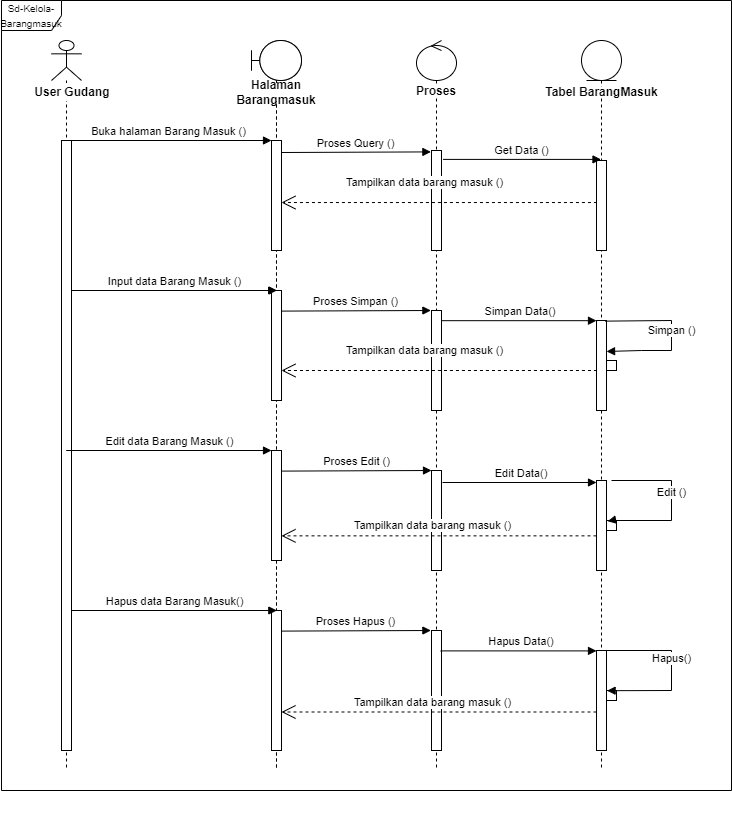

The diagram above was exported from draw.io. Its source (the exported page's mxGraphModel, read from the mxfile embedded in the PNG):
<mxGraphModel dx="2693" dy="690" grid="1" gridSize="10" guides="1" tooltips="1" connect="1" arrows="1" fold="1" page="1" pageScale="1" pageWidth="850" pageHeight="1100" math="0" shadow="0">
  <root>
    <mxCell id="0" />
    <mxCell id="1" parent="0" />
    <mxCell id="VZegrP3cLaU8h4XLZWnM-1" value="" style="shape=umlLifeline;participant=umlBoundary;perimeter=lifelinePerimeter;whiteSpace=wrap;html=1;container=1;collapsible=0;recursiveResize=0;verticalAlign=top;spacingTop=36;outlineConnect=0;" vertex="1" parent="1">
      <mxGeometry x="220" y="110" width="50" height="730" as="geometry" />
    </mxCell>
    <mxCell id="VZegrP3cLaU8h4XLZWnM-2" value="" style="html=1;points=[];perimeter=orthogonalPerimeter;fillColor=#FFFFFF;" vertex="1" parent="VZegrP3cLaU8h4XLZWnM-1">
      <mxGeometry x="20" y="100" width="10" height="110" as="geometry" />
    </mxCell>
    <mxCell id="VZegrP3cLaU8h4XLZWnM-3" value="" style="html=1;points=[];perimeter=orthogonalPerimeter;fillColor=#FFFFFF;" vertex="1" parent="VZegrP3cLaU8h4XLZWnM-1">
      <mxGeometry x="20.00999999999999" y="250" width="10" height="110" as="geometry" />
    </mxCell>
    <mxCell id="VZegrP3cLaU8h4XLZWnM-4" value="Input data Barang ()" style="html=1;verticalAlign=bottom;endArrow=block;rounded=0;" edge="1" parent="VZegrP3cLaU8h4XLZWnM-1">
      <mxGeometry width="80" relative="1" as="geometry">
        <mxPoint x="-180.00333333333322" y="250" as="sourcePoint" />
        <mxPoint x="25.33000000000004" y="250" as="targetPoint" />
      </mxGeometry>
    </mxCell>
    <mxCell id="VZegrP3cLaU8h4XLZWnM-5" value="" style="shape=umlLifeline;participant=umlBoundary;perimeter=lifelinePerimeter;whiteSpace=wrap;html=1;container=1;collapsible=0;recursiveResize=0;verticalAlign=top;spacingTop=36;outlineConnect=0;" vertex="1" parent="VZegrP3cLaU8h4XLZWnM-1">
      <mxGeometry width="50" height="730" as="geometry" />
    </mxCell>
    <mxCell id="VZegrP3cLaU8h4XLZWnM-6" value="" style="html=1;points=[];perimeter=orthogonalPerimeter;fillColor=#FFFFFF;" vertex="1" parent="VZegrP3cLaU8h4XLZWnM-5">
      <mxGeometry x="20" y="100" width="10" height="110" as="geometry" />
    </mxCell>
    <mxCell id="VZegrP3cLaU8h4XLZWnM-7" value="" style="html=1;points=[];perimeter=orthogonalPerimeter;fillColor=#FFFFFF;" vertex="1" parent="VZegrP3cLaU8h4XLZWnM-5">
      <mxGeometry x="20.00999999999999" y="250" width="10" height="110" as="geometry" />
    </mxCell>
    <mxCell id="VZegrP3cLaU8h4XLZWnM-8" value="" style="html=1;points=[];perimeter=orthogonalPerimeter;fillColor=#FFFFFF;" vertex="1" parent="VZegrP3cLaU8h4XLZWnM-5">
      <mxGeometry x="19.99999999999999" y="410" width="10" height="110" as="geometry" />
    </mxCell>
    <mxCell id="VZegrP3cLaU8h4XLZWnM-9" value="" style="html=1;points=[];perimeter=orthogonalPerimeter;fillColor=#FFFFFF;" vertex="1" parent="VZegrP3cLaU8h4XLZWnM-5">
      <mxGeometry x="20" y="570" width="10" height="140" as="geometry" />
    </mxCell>
    <mxCell id="VZegrP3cLaU8h4XLZWnM-10" value="" style="shape=umlLifeline;participant=umlControl;perimeter=lifelinePerimeter;whiteSpace=wrap;html=1;container=1;collapsible=0;recursiveResize=0;verticalAlign=top;spacingTop=36;outlineConnect=0;" vertex="1" parent="1">
      <mxGeometry x="385" y="110" width="40" height="730" as="geometry" />
    </mxCell>
    <mxCell id="VZegrP3cLaU8h4XLZWnM-11" value="&lt;b&gt;Proses&lt;/b&gt;" style="rounded=0;whiteSpace=wrap;html=1;fillColor=#FFFFFF;strokeColor=#FFFFFF;" vertex="1" parent="VZegrP3cLaU8h4XLZWnM-10">
      <mxGeometry x="5" y="46" width="30" height="10" as="geometry" />
    </mxCell>
    <mxCell id="VZegrP3cLaU8h4XLZWnM-12" value="" style="html=1;points=[];perimeter=orthogonalPerimeter;fillColor=#FFFFFF;" vertex="1" parent="VZegrP3cLaU8h4XLZWnM-10">
      <mxGeometry x="15" y="110" width="10" height="100" as="geometry" />
    </mxCell>
    <mxCell id="VZegrP3cLaU8h4XLZWnM-13" value="" style="html=1;points=[];perimeter=orthogonalPerimeter;fillColor=#FFFFFF;" vertex="1" parent="VZegrP3cLaU8h4XLZWnM-10">
      <mxGeometry x="15" y="270" width="10" height="100" as="geometry" />
    </mxCell>
    <mxCell id="VZegrP3cLaU8h4XLZWnM-14" value="" style="html=1;points=[];perimeter=orthogonalPerimeter;fillColor=#FFFFFF;" vertex="1" parent="VZegrP3cLaU8h4XLZWnM-10">
      <mxGeometry x="15" y="430" width="10" height="100" as="geometry" />
    </mxCell>
    <mxCell id="VZegrP3cLaU8h4XLZWnM-15" value="" style="html=1;points=[];perimeter=orthogonalPerimeter;fillColor=#FFFFFF;" vertex="1" parent="VZegrP3cLaU8h4XLZWnM-10">
      <mxGeometry x="15" y="590" width="10" height="120" as="geometry" />
    </mxCell>
    <mxCell id="VZegrP3cLaU8h4XLZWnM-16" value="" style="shape=umlLifeline;participant=umlEntity;perimeter=lifelinePerimeter;whiteSpace=wrap;html=1;container=1;collapsible=0;recursiveResize=0;verticalAlign=top;spacingTop=36;outlineConnect=0;" vertex="1" parent="1">
      <mxGeometry x="550" y="110" width="40" height="730" as="geometry" />
    </mxCell>
    <mxCell id="VZegrP3cLaU8h4XLZWnM-17" value="" style="html=1;points=[];perimeter=orthogonalPerimeter;fillColor=#FFFFFF;" vertex="1" parent="VZegrP3cLaU8h4XLZWnM-16">
      <mxGeometry x="15" y="120" width="10" height="90" as="geometry" />
    </mxCell>
    <mxCell id="VZegrP3cLaU8h4XLZWnM-18" value="" style="html=1;points=[];perimeter=orthogonalPerimeter;fillColor=#FFFFFF;" vertex="1" parent="VZegrP3cLaU8h4XLZWnM-16">
      <mxGeometry x="15" y="280" width="10" height="90" as="geometry" />
    </mxCell>
    <mxCell id="VZegrP3cLaU8h4XLZWnM-19" value="Simpan ()" style="html=1;verticalAlign=bottom;endArrow=block;rounded=0;exitX=0.867;exitY=0.007;exitDx=0;exitDy=0;exitPerimeter=0;entryX=1.007;entryY=0.344;entryDx=0;entryDy=0;entryPerimeter=0;" edge="1" parent="VZegrP3cLaU8h4XLZWnM-16" source="VZegrP3cLaU8h4XLZWnM-18" target="VZegrP3cLaU8h4XLZWnM-18">
      <mxGeometry x="0.0706" width="80" relative="1" as="geometry">
        <mxPoint x="-10" y="279.58000000000004" as="sourcePoint" />
        <mxPoint x="30" y="310" as="targetPoint" />
        <Array as="points">
          <mxPoint x="90" y="280" />
          <mxPoint x="90" y="290" />
          <mxPoint x="90" y="310" />
          <mxPoint x="60" y="310" />
        </Array>
        <mxPoint as="offset" />
      </mxGeometry>
    </mxCell>
    <mxCell id="VZegrP3cLaU8h4XLZWnM-20" value="" style="html=1;points=[];perimeter=orthogonalPerimeter;fillColor=#FFFFFF;" vertex="1" parent="VZegrP3cLaU8h4XLZWnM-16">
      <mxGeometry x="25" y="320" width="10" height="10" as="geometry" />
    </mxCell>
    <mxCell id="VZegrP3cLaU8h4XLZWnM-21" value="" style="html=1;points=[];perimeter=orthogonalPerimeter;fillColor=#FFFFFF;" vertex="1" parent="VZegrP3cLaU8h4XLZWnM-16">
      <mxGeometry x="15" y="440" width="10" height="90" as="geometry" />
    </mxCell>
    <mxCell id="VZegrP3cLaU8h4XLZWnM-22" value="" style="html=1;points=[];perimeter=orthogonalPerimeter;fillColor=#FFFFFF;" vertex="1" parent="VZegrP3cLaU8h4XLZWnM-16">
      <mxGeometry x="25" y="480" width="10" height="10" as="geometry" />
    </mxCell>
    <mxCell id="VZegrP3cLaU8h4XLZWnM-23" value="" style="html=1;points=[];perimeter=orthogonalPerimeter;fillColor=#FFFFFF;" vertex="1" parent="VZegrP3cLaU8h4XLZWnM-16">
      <mxGeometry x="15" y="610" width="10" height="100" as="geometry" />
    </mxCell>
    <mxCell id="VZegrP3cLaU8h4XLZWnM-24" value="" style="html=1;points=[];perimeter=orthogonalPerimeter;fillColor=#FFFFFF;" vertex="1" parent="VZegrP3cLaU8h4XLZWnM-16">
      <mxGeometry x="25" y="650" width="10" height="10" as="geometry" />
    </mxCell>
    <mxCell id="VZegrP3cLaU8h4XLZWnM-25" value="Buka halaman Barang Masuk ()" style="html=1;verticalAlign=bottom;endArrow=block;rounded=0;" edge="1" parent="1" source="VZegrP3cLaU8h4XLZWnM-26">
      <mxGeometry width="80" relative="1" as="geometry">
        <mxPoint x="80" y="210" as="sourcePoint" />
        <mxPoint x="240" y="210" as="targetPoint" />
      </mxGeometry>
    </mxCell>
    <mxCell id="VZegrP3cLaU8h4XLZWnM-26" value="" style="shape=umlLifeline;participant=umlActor;perimeter=lifelinePerimeter;whiteSpace=wrap;html=1;container=1;collapsible=0;recursiveResize=0;verticalAlign=top;spacingTop=36;outlineConnect=0;" vertex="1" parent="1">
      <mxGeometry x="20" y="110" width="30" height="730" as="geometry" />
    </mxCell>
    <mxCell id="VZegrP3cLaU8h4XLZWnM-27" value="" style="html=1;points=[];perimeter=orthogonalPerimeter;fillColor=#FFFFFF;" vertex="1" parent="VZegrP3cLaU8h4XLZWnM-26">
      <mxGeometry x="10" y="100" width="10" height="610" as="geometry" />
    </mxCell>
    <mxCell id="VZegrP3cLaU8h4XLZWnM-28" value="Get Data ()" style="html=1;verticalAlign=bottom;endArrow=block;rounded=0;exitX=1.152;exitY=0.089;exitDx=0;exitDy=0;exitPerimeter=0;" edge="1" parent="1" source="VZegrP3cLaU8h4XLZWnM-12" target="VZegrP3cLaU8h4XLZWnM-16">
      <mxGeometry width="80" relative="1" as="geometry">
        <mxPoint x="413.6700000000001" y="250" as="sourcePoint" />
        <mxPoint x="560" y="250.64" as="targetPoint" />
      </mxGeometry>
    </mxCell>
    <mxCell id="VZegrP3cLaU8h4XLZWnM-30" value="&lt;b&gt;User Gudang&lt;/b&gt;" style="rounded=0;whiteSpace=wrap;html=1;fillColor=#FFFFFF;strokeColor=#FFFFFF;" vertex="1" parent="1">
      <mxGeometry x="2.5" y="153" width="77.5" height="17" as="geometry" />
    </mxCell>
    <mxCell id="VZegrP3cLaU8h4XLZWnM-31" value="&lt;b&gt;Halaman Barangmasuk&lt;/b&gt;" style="rounded=0;whiteSpace=wrap;html=1;fillColor=#FFFFFF;strokeColor=#FFFFFF;" vertex="1" parent="1">
      <mxGeometry x="193.13" y="153" width="103.75" height="17" as="geometry" />
    </mxCell>
    <mxCell id="VZegrP3cLaU8h4XLZWnM-32" value="Proses Query ()" style="html=1;verticalAlign=bottom;endArrow=block;rounded=0;entryX=-0.062;entryY=0.014;entryDx=0;entryDy=0;entryPerimeter=0;" edge="1" parent="1" target="VZegrP3cLaU8h4XLZWnM-12">
      <mxGeometry width="80" relative="1" as="geometry">
        <mxPoint x="250" y="222" as="sourcePoint" />
        <mxPoint x="400" y="260" as="targetPoint" />
      </mxGeometry>
    </mxCell>
    <mxCell id="VZegrP3cLaU8h4XLZWnM-33" value="&lt;b&gt;Tabel BarangMasuk&lt;/b&gt;" style="rounded=0;whiteSpace=wrap;html=1;fillColor=#FFFFFF;strokeColor=#FFFFFF;" vertex="1" parent="1">
      <mxGeometry x="512.5" y="156.5" width="115" height="10" as="geometry" />
    </mxCell>
    <mxCell id="VZegrP3cLaU8h4XLZWnM-34" value="Tampilkan data barang masuk ()" style="endArrow=open;endSize=12;dashed=1;html=1;rounded=0;exitX=0.045;exitY=0.467;exitDx=0;exitDy=0;exitPerimeter=0;" edge="1" parent="1" source="VZegrP3cLaU8h4XLZWnM-17" target="VZegrP3cLaU8h4XLZWnM-2">
      <mxGeometry x="0.0939" y="-20" width="160" relative="1" as="geometry">
        <mxPoint x="564.5" y="310" as="sourcePoint" />
        <mxPoint x="410" y="310" as="targetPoint" />
        <mxPoint as="offset" />
        <Array as="points" />
      </mxGeometry>
    </mxCell>
    <mxCell id="VZegrP3cLaU8h4XLZWnM-35" value="Input data Barang Masuk ()" style="html=1;verticalAlign=bottom;endArrow=block;rounded=0;" edge="1" parent="1">
      <mxGeometry width="80" relative="1" as="geometry">
        <mxPoint x="39.9966666666669" y="360" as="sourcePoint" />
        <mxPoint x="245.32999999999993" y="360" as="targetPoint" />
      </mxGeometry>
    </mxCell>
    <mxCell id="VZegrP3cLaU8h4XLZWnM-36" value="Proses Simpan ()" style="html=1;verticalAlign=bottom;endArrow=block;rounded=0;entryX=-0.062;entryY=0.014;entryDx=0;entryDy=0;entryPerimeter=0;" edge="1" parent="1">
      <mxGeometry width="80" relative="1" as="geometry">
        <mxPoint x="250" y="380.5999999999999" as="sourcePoint" />
        <mxPoint x="399.3800000000001" y="380" as="targetPoint" />
      </mxGeometry>
    </mxCell>
    <mxCell id="VZegrP3cLaU8h4XLZWnM-37" value="&amp;nbsp;Simpan Data()" style="html=1;verticalAlign=bottom;endArrow=block;rounded=0;" edge="1" parent="1" target="VZegrP3cLaU8h4XLZWnM-18">
      <mxGeometry width="80" relative="1" as="geometry">
        <mxPoint x="410" y="390.18000000000006" as="sourcePoint" />
        <mxPoint x="559.3800000000001" y="389.58" as="targetPoint" />
      </mxGeometry>
    </mxCell>
    <mxCell id="VZegrP3cLaU8h4XLZWnM-38" value="Tampilkan data barang masuk ()" style="endArrow=open;endSize=12;dashed=1;html=1;rounded=0;exitX=0.045;exitY=0.467;exitDx=0;exitDy=0;exitPerimeter=0;" edge="1" parent="1">
      <mxGeometry x="0.0939" y="-20" width="160" relative="1" as="geometry">
        <mxPoint x="565.4500000000003" y="440" as="sourcePoint" />
        <mxPoint x="250" y="440" as="targetPoint" />
        <mxPoint as="offset" />
        <Array as="points" />
      </mxGeometry>
    </mxCell>
    <mxCell id="VZegrP3cLaU8h4XLZWnM-39" value="Edit data Barang Masuk ()" style="html=1;verticalAlign=bottom;endArrow=block;rounded=0;" edge="1" parent="1">
      <mxGeometry width="80" relative="1" as="geometry">
        <mxPoint x="34.67666666666673" y="520" as="sourcePoint" />
        <mxPoint x="240.00999999999976" y="520" as="targetPoint" />
      </mxGeometry>
    </mxCell>
    <mxCell id="VZegrP3cLaU8h4XLZWnM-40" value="Proses Edit ()" style="html=1;verticalAlign=bottom;endArrow=block;rounded=0;entryX=-0.062;entryY=0.014;entryDx=0;entryDy=0;entryPerimeter=0;" edge="1" parent="1">
      <mxGeometry width="80" relative="1" as="geometry">
        <mxPoint x="250.6199999999999" y="540.5999999999999" as="sourcePoint" />
        <mxPoint x="400" y="540" as="targetPoint" />
      </mxGeometry>
    </mxCell>
    <mxCell id="VZegrP3cLaU8h4XLZWnM-41" value="&amp;nbsp;Edit Data()" style="html=1;verticalAlign=bottom;endArrow=block;rounded=0;exitX=1.1;exitY=0.12;exitDx=0;exitDy=0;exitPerimeter=0;" edge="1" parent="1" source="VZegrP3cLaU8h4XLZWnM-14" target="VZegrP3cLaU8h4XLZWnM-21">
      <mxGeometry width="80" relative="1" as="geometry">
        <mxPoint x="410" y="650.1800000000001" as="sourcePoint" />
        <mxPoint x="559.3800000000001" y="649.5799999999999" as="targetPoint" />
      </mxGeometry>
    </mxCell>
    <mxCell id="VZegrP3cLaU8h4XLZWnM-42" value="Tampilkan data barang masuk ()" style="endArrow=open;endSize=12;dashed=1;html=1;rounded=0;exitX=0;exitY=0.615;exitDx=0;exitDy=0;exitPerimeter=0;" edge="1" parent="1" source="VZegrP3cLaU8h4XLZWnM-21" target="VZegrP3cLaU8h4XLZWnM-8">
      <mxGeometry x="0.0476" y="-10" width="160" relative="1" as="geometry">
        <mxPoint x="565.4499999999998" y="700" as="sourcePoint" />
        <mxPoint x="250" y="700" as="targetPoint" />
        <mxPoint as="offset" />
        <Array as="points" />
      </mxGeometry>
    </mxCell>
    <mxCell id="VZegrP3cLaU8h4XLZWnM-43" value="&lt;span style=&quot;color: rgba(0, 0, 0, 0); font-family: monospace; font-size: 0px; text-align: start;&quot;&gt;%3CmxGraphModel%3E%3Croot%3E%3CmxCell%20id%3D%220%22%2F%3E%3CmxCell%20id%3D%221%22%20parent%3D%220%22%2F%3E%3CmxCell%20id%3D%222%22%20value%3D%22%26amp%3Bnbsp%3BData%20Tersimpan()%22%20style%3D%22html%3D1%3BverticalAlign%3Dbottom%3BendArrow%3Dblock%3Brounded%3D0%3BexitX%3D0.867%3BexitY%3D0.007%3BexitDx%3D0%3BexitDy%3D0%3BexitPerimeter%3D0%3BentryX%3D1.007%3BentryY%3D0.344%3BentryDx%3D0%3BentryDy%3D0%3BentryPerimeter%3D0%3B%22%20edge%3D%221%22%20parent%3D%221%22%3E%3CmxGeometry%20x%3D%220.0706%22%20width%3D%2280%22%20relative%3D%221%22%20as%3D%22geometry%22%3E%3CmxPoint%20x%3D%22573.6700000000001%22%20y%3D%22390.63%22%20as%3D%22sourcePoint%22%2F%3E%3CmxPoint%20x%3D%22575.0700000000002%22%20y%3D%22420.9599999999999%22%20as%3D%22targetPoint%22%2F%3E%3CArray%20as%3D%22points%22%3E%3CmxPoint%20x%3D%22640%22%20y%3D%22390%22%2F%3E%3CmxPoint%20x%3D%22640%22%20y%3D%22400%22%2F%3E%3CmxPoint%20x%3D%22640%22%20y%3D%22420%22%2F%3E%3CmxPoint%20x%3D%22610%22%20y%3D%22420%22%2F%3E%3C%2FArray%3E%3CmxPoint%20as%3D%22offset%22%2F%3E%3C%2FmxGeometry%3E%3C%2FmxCell%3E%3C%2Froot%3E%3C%2FmxGraphModel%3E&lt;/span&gt;" style="text;html=1;align=center;verticalAlign=middle;resizable=0;points=[];autosize=1;strokeColor=none;fillColor=none;" vertex="1" parent="1">
      <mxGeometry x="620" y="585" width="20" height="30" as="geometry" />
    </mxCell>
    <mxCell id="VZegrP3cLaU8h4XLZWnM-44" value="Edit ()" style="html=1;verticalAlign=bottom;endArrow=block;rounded=0;entryX=0.113;entryY=0.08;entryDx=0;entryDy=0;entryPerimeter=0;" edge="1" parent="1" target="VZegrP3cLaU8h4XLZWnM-22">
      <mxGeometry width="80" relative="1" as="geometry">
        <mxPoint x="580" y="550" as="sourcePoint" />
        <mxPoint x="640" y="550" as="targetPoint" />
        <Array as="points">
          <mxPoint x="640" y="550" />
          <mxPoint x="640" y="590" />
          <mxPoint x="580" y="590" />
        </Array>
      </mxGeometry>
    </mxCell>
    <mxCell id="VZegrP3cLaU8h4XLZWnM-45" value="Hapus data Barang Masuk()" style="html=1;verticalAlign=bottom;endArrow=block;rounded=0;" edge="1" parent="1">
      <mxGeometry width="80" relative="1" as="geometry">
        <mxPoint x="39.9966666666669" y="680" as="sourcePoint" />
        <mxPoint x="245.32999999999993" y="680" as="targetPoint" />
      </mxGeometry>
    </mxCell>
    <mxCell id="VZegrP3cLaU8h4XLZWnM-46" value="Proses Hapus ()" style="html=1;verticalAlign=bottom;endArrow=block;rounded=0;entryX=-0.062;entryY=0.014;entryDx=0;entryDy=0;entryPerimeter=0;" edge="1" parent="1">
      <mxGeometry width="80" relative="1" as="geometry">
        <mxPoint x="250" y="700.5999999999999" as="sourcePoint" />
        <mxPoint x="399.3800000000001" y="700" as="targetPoint" />
      </mxGeometry>
    </mxCell>
    <mxCell id="VZegrP3cLaU8h4XLZWnM-47" value="&amp;nbsp;Hapus Data()" style="html=1;verticalAlign=bottom;endArrow=block;rounded=0;exitX=0.92;exitY=0.17;exitDx=0;exitDy=0;exitPerimeter=0;" edge="1" parent="1" source="VZegrP3cLaU8h4XLZWnM-15" target="VZegrP3cLaU8h4XLZWnM-23">
      <mxGeometry width="80" relative="1" as="geometry">
        <mxPoint x="455.32" y="1000.1800000000001" as="sourcePoint" />
        <mxPoint x="604.7000000000002" y="999.5799999999999" as="targetPoint" />
      </mxGeometry>
    </mxCell>
    <mxCell id="VZegrP3cLaU8h4XLZWnM-48" value="Tampilkan data barang masuk ()" style="endArrow=open;endSize=12;dashed=1;html=1;rounded=0;exitX=0;exitY=0.615;exitDx=0;exitDy=0;exitPerimeter=0;" edge="1" parent="1" source="VZegrP3cLaU8h4XLZWnM-23" target="VZegrP3cLaU8h4XLZWnM-9">
      <mxGeometry x="0.0476" y="-10" width="160" relative="1" as="geometry">
        <mxPoint x="610.7699999999999" y="1050" as="sourcePoint" />
        <mxPoint x="295.32" y="1050" as="targetPoint" />
        <mxPoint as="offset" />
        <Array as="points" />
      </mxGeometry>
    </mxCell>
    <mxCell id="VZegrP3cLaU8h4XLZWnM-49" value="&lt;span style=&quot;color: rgba(0, 0, 0, 0); font-family: monospace; font-size: 0px; text-align: start;&quot;&gt;%3CmxGraphModel%3E%3Croot%3E%3CmxCell%20id%3D%220%22%2F%3E%3CmxCell%20id%3D%221%22%20parent%3D%220%22%2F%3E%3CmxCell%20id%3D%222%22%20value%3D%22%26amp%3Bnbsp%3BData%20Tersimpan()%22%20style%3D%22html%3D1%3BverticalAlign%3Dbottom%3BendArrow%3Dblock%3Brounded%3D0%3BexitX%3D0.867%3BexitY%3D0.007%3BexitDx%3D0%3BexitDy%3D0%3BexitPerimeter%3D0%3BentryX%3D1.007%3BentryY%3D0.344%3BentryDx%3D0%3BentryDy%3D0%3BentryPerimeter%3D0%3B%22%20edge%3D%221%22%20parent%3D%221%22%3E%3CmxGeometry%20x%3D%220.0706%22%20width%3D%2280%22%20relative%3D%221%22%20as%3D%22geometry%22%3E%3CmxPoint%20x%3D%22573.6700000000001%22%20y%3D%22390.63%22%20as%3D%22sourcePoint%22%2F%3E%3CmxPoint%20x%3D%22575.0700000000002%22%20y%3D%22420.9599999999999%22%20as%3D%22targetPoint%22%2F%3E%3CArray%20as%3D%22points%22%3E%3CmxPoint%20x%3D%22640%22%20y%3D%22390%22%2F%3E%3CmxPoint%20x%3D%22640%22%20y%3D%22400%22%2F%3E%3CmxPoint%20x%3D%22640%22%20y%3D%22420%22%2F%3E%3CmxPoint%20x%3D%22610%22%20y%3D%22420%22%2F%3E%3C%2FArray%3E%3CmxPoint%20as%3D%22offset%22%2F%3E%3C%2FmxGeometry%3E%3C%2FmxCell%3E%3C%2Froot%3E%3C%2FmxGraphModel%3E&lt;/span&gt;" style="text;html=1;align=center;verticalAlign=middle;resizable=0;points=[];autosize=1;strokeColor=none;fillColor=none;" vertex="1" parent="1">
      <mxGeometry x="665.32" y="860" width="20" height="30" as="geometry" />
    </mxCell>
    <mxCell id="VZegrP3cLaU8h4XLZWnM-50" value="Hapus()" style="html=1;verticalAlign=bottom;endArrow=block;rounded=0;exitX=0.92;exitY=0.17;exitDx=0;exitDy=0;exitPerimeter=0;entryX=0.06;entryY=0.02;entryDx=0;entryDy=0;entryPerimeter=0;" edge="1" parent="1" target="VZegrP3cLaU8h4XLZWnM-24">
      <mxGeometry width="80" relative="1" as="geometry">
        <mxPoint x="570" y="720" as="sourcePoint" />
        <mxPoint x="640" y="760" as="targetPoint" />
        <Array as="points">
          <mxPoint x="640" y="720" />
          <mxPoint x="640" y="760" />
        </Array>
      </mxGeometry>
    </mxCell>
    <mxCell id="VZegrP3cLaU8h4XLZWnM-51" value="&lt;font style=&quot;font-size: 10px;&quot;&gt;Sd-Kelola-Barangmasuk&lt;/font&gt;" style="shape=umlFrame;whiteSpace=wrap;html=1;strokeColor=#000000;fillColor=#FFFFFF;" vertex="1" parent="1">
      <mxGeometry x="-30" y="70" width="730" height="790" as="geometry" />
    </mxCell>
  </root>
</mxGraphModel>